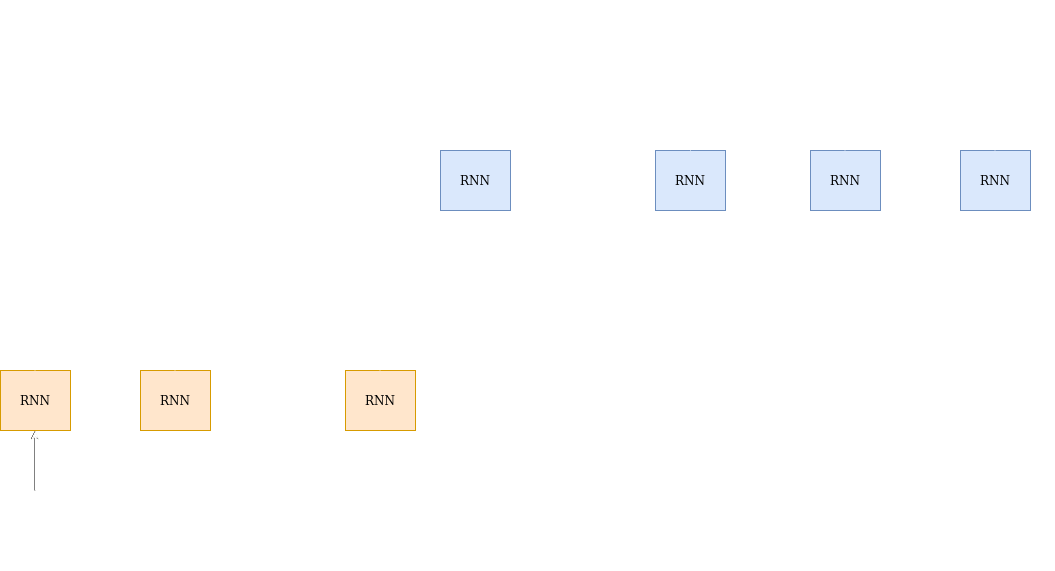

The diagram above was exported from draw.io. Its source (the exported page's mxGraphModel, read from the mxfile embedded in the PNG):
<mxGraphModel dx="1352" dy="774" grid="1" gridSize="10" guides="1" tooltips="1" connect="1" arrows="1" fold="1" page="1" pageScale="1" pageWidth="850" pageHeight="1100" math="0" shadow="0">
  <root>
    <mxCell id="0" />
    <mxCell id="1" parent="0" />
    <mxCell id="LNhYaVyZ251yvjoMgc9s-17" style="edgeStyle=orthogonalEdgeStyle;rounded=0;orthogonalLoop=1;jettySize=auto;html=1;exitX=1;exitY=0.5;exitDx=0;exitDy=0;entryX=0;entryY=0.5;entryDx=0;entryDy=0;strokeColor=#FFFFFF;" parent="1" source="LNhYaVyZ251yvjoMgc9s-1" target="LNhYaVyZ251yvjoMgc9s-9" edge="1">
      <mxGeometry relative="1" as="geometry" />
    </mxCell>
    <mxCell id="LNhYaVyZ251yvjoMgc9s-1" value="&lt;font color=&quot;#000000&quot;&gt;RNN&lt;/font&gt;" style="rounded=0;whiteSpace=wrap;html=1;fillColor=#ffe6cc;strokeColor=#d79b00;" parent="1" vertex="1">
      <mxGeometry x="80" y="380" width="70" height="60" as="geometry" />
    </mxCell>
    <mxCell id="LNhYaVyZ251yvjoMgc9s-7" value="" style="endArrow=classic;html=1;" parent="1" edge="1">
      <mxGeometry width="50" height="50" relative="1" as="geometry">
        <mxPoint x="114.5" y="500" as="sourcePoint" />
        <mxPoint x="114.5" y="440" as="targetPoint" />
      </mxGeometry>
    </mxCell>
    <mxCell id="nLy7Yu2GFl9giscBcR85-1" value="" style="edgeStyle=orthogonalEdgeStyle;rounded=0;orthogonalLoop=1;jettySize=auto;html=1;fillColor=none;strokeColor=#FFFFFF;" parent="1" source="LNhYaVyZ251yvjoMgc9s-8" target="LNhYaVyZ251yvjoMgc9s-1" edge="1">
      <mxGeometry relative="1" as="geometry" />
    </mxCell>
    <mxCell id="LNhYaVyZ251yvjoMgc9s-8" value="x1" style="text;html=1;fillColor=none;align=center;verticalAlign=middle;whiteSpace=wrap;rounded=0;fontColor=#FFFFFF;" parent="1" vertex="1">
      <mxGeometry x="95" y="500" width="40" height="20" as="geometry" />
    </mxCell>
    <mxCell id="LNhYaVyZ251yvjoMgc9s-62" style="edgeStyle=orthogonalEdgeStyle;rounded=0;jumpSize=6;orthogonalLoop=1;jettySize=auto;html=1;exitX=1;exitY=0.5;exitDx=0;exitDy=0;dashed=1;startSize=5;endArrow=none;endFill=0;strokeWidth=1;fillColor=none;strokeColor=#FFFFFF;" parent="1" source="LNhYaVyZ251yvjoMgc9s-9" target="LNhYaVyZ251yvjoMgc9s-12" edge="1">
      <mxGeometry relative="1" as="geometry" />
    </mxCell>
    <mxCell id="LNhYaVyZ251yvjoMgc9s-9" value="&lt;div&gt;&lt;font color=&quot;#000000&quot;&gt;RNN&lt;br&gt;&lt;/font&gt;&lt;/div&gt;" style="rounded=0;whiteSpace=wrap;html=1;fillColor=#ffe6cc;strokeColor=#d79b00;" parent="1" vertex="1">
      <mxGeometry x="220" y="380" width="70" height="60" as="geometry" />
    </mxCell>
    <mxCell id="LNhYaVyZ251yvjoMgc9s-10" value="" style="endArrow=classic;html=1;strokeColor=#FFFFFF;" parent="1" edge="1">
      <mxGeometry width="50" height="50" relative="1" as="geometry">
        <mxPoint x="254.5" y="500" as="sourcePoint" />
        <mxPoint x="254.5" y="440" as="targetPoint" />
      </mxGeometry>
    </mxCell>
    <mxCell id="LNhYaVyZ251yvjoMgc9s-11" value="x2" style="text;html=1;fillColor=none;align=center;verticalAlign=middle;whiteSpace=wrap;rounded=0;fontColor=#FFFFFF;" parent="1" vertex="1">
      <mxGeometry x="235" y="500" width="40" height="20" as="geometry" />
    </mxCell>
    <mxCell id="LNhYaVyZ251yvjoMgc9s-12" value="&lt;div&gt;&lt;font color=&quot;#000000&quot;&gt;RNN&lt;br&gt;&lt;/font&gt;&lt;/div&gt;" style="rounded=0;whiteSpace=wrap;html=1;fillColor=#ffe6cc;strokeColor=#d79b00;" parent="1" vertex="1">
      <mxGeometry x="425" y="380" width="70" height="60" as="geometry" />
    </mxCell>
    <mxCell id="LNhYaVyZ251yvjoMgc9s-13" value="" style="endArrow=classic;html=1;strokeColor=#FFFFFF;" parent="1" edge="1">
      <mxGeometry width="50" height="50" relative="1" as="geometry">
        <mxPoint x="459.5" y="500" as="sourcePoint" />
        <mxPoint x="459.5" y="440" as="targetPoint" />
      </mxGeometry>
    </mxCell>
    <mxCell id="LNhYaVyZ251yvjoMgc9s-14" value="xN" style="text;html=1;fillColor=none;align=center;verticalAlign=middle;whiteSpace=wrap;rounded=0;fontColor=#FFFFFF;" parent="1" vertex="1">
      <mxGeometry x="440" y="500" width="40" height="20" as="geometry" />
    </mxCell>
    <mxCell id="LNhYaVyZ251yvjoMgc9s-19" value="" style="endArrow=classic;html=1;fillColor=none;strokeColor=#FFFFFF;" parent="1" edge="1">
      <mxGeometry width="50" height="50" relative="1" as="geometry">
        <mxPoint x="114.5" y="380" as="sourcePoint" />
        <mxPoint x="114.5" y="330" as="targetPoint" />
      </mxGeometry>
    </mxCell>
    <mxCell id="LNhYaVyZ251yvjoMgc9s-20" value="h1" style="text;html=1;fillColor=none;align=center;verticalAlign=middle;whiteSpace=wrap;rounded=0;fontColor=#FFFFFF;" parent="1" vertex="1">
      <mxGeometry x="95" y="310" width="40" height="20" as="geometry" />
    </mxCell>
    <mxCell id="LNhYaVyZ251yvjoMgc9s-21" value="" style="endArrow=classic;html=1;strokeColor=#FFFFFF;" parent="1" edge="1">
      <mxGeometry width="50" height="50" relative="1" as="geometry">
        <mxPoint x="254.5" y="380" as="sourcePoint" />
        <mxPoint x="254.5" y="330" as="targetPoint" />
      </mxGeometry>
    </mxCell>
    <mxCell id="LNhYaVyZ251yvjoMgc9s-22" value="h2" style="text;html=1;fillColor=none;align=center;verticalAlign=middle;whiteSpace=wrap;rounded=0;fontColor=#FFFFFF;" parent="1" vertex="1">
      <mxGeometry x="235" y="310" width="40" height="20" as="geometry" />
    </mxCell>
    <mxCell id="LNhYaVyZ251yvjoMgc9s-23" value="" style="endArrow=classic;html=1;strokeColor=#FFFFFF;" parent="1" edge="1">
      <mxGeometry width="50" height="50" relative="1" as="geometry">
        <mxPoint x="459.5" y="380" as="sourcePoint" />
        <mxPoint x="459.5" y="330" as="targetPoint" />
      </mxGeometry>
    </mxCell>
    <mxCell id="LNhYaVyZ251yvjoMgc9s-30" style="edgeStyle=orthogonalEdgeStyle;rounded=0;orthogonalLoop=1;jettySize=auto;html=1;entryX=0.5;entryY=1;entryDx=0;entryDy=0;jumpSize=6;startSize=5;strokeWidth=3;dashed=1;fillColor=#b1ddf0;strokeColor=#FFFFFF;" parent="1" source="LNhYaVyZ251yvjoMgc9s-24" target="LNhYaVyZ251yvjoMgc9s-25" edge="1">
      <mxGeometry relative="1" as="geometry" />
    </mxCell>
    <mxCell id="LNhYaVyZ251yvjoMgc9s-24" value="&lt;b&gt;hN&lt;/b&gt;" style="text;html=1;strokeColor=none;fillColor=none;align=center;verticalAlign=middle;whiteSpace=wrap;rounded=0;fontColor=#FFFFFF;" parent="1" vertex="1">
      <mxGeometry x="440" y="310" width="40" height="20" as="geometry" />
    </mxCell>
    <mxCell id="LNhYaVyZ251yvjoMgc9s-60" style="edgeStyle=orthogonalEdgeStyle;rounded=0;jumpSize=6;orthogonalLoop=1;jettySize=auto;html=1;exitX=1;exitY=0.5;exitDx=0;exitDy=0;dashed=1;startSize=5;strokeWidth=1;endArrow=none;endFill=0;fillColor=none;strokeColor=#FFFFFF;" parent="1" source="LNhYaVyZ251yvjoMgc9s-25" target="LNhYaVyZ251yvjoMgc9s-40" edge="1">
      <mxGeometry relative="1" as="geometry" />
    </mxCell>
    <mxCell id="LNhYaVyZ251yvjoMgc9s-25" value="&lt;font color=&quot;#000000&quot;&gt;RNN&lt;/font&gt;" style="rounded=0;whiteSpace=wrap;html=1;fillColor=#dae8fc;strokeColor=#6c8ebf;" parent="1" vertex="1">
      <mxGeometry x="520" y="160" width="70" height="60" as="geometry" />
    </mxCell>
    <mxCell id="LNhYaVyZ251yvjoMgc9s-28" value="" style="endArrow=classic;html=1;strokeColor=#FFFFFF;" parent="1" edge="1">
      <mxGeometry width="50" height="50" relative="1" as="geometry">
        <mxPoint x="554.5" y="154" as="sourcePoint" />
        <mxPoint x="554.9166666666667" y="104" as="targetPoint" />
      </mxGeometry>
    </mxCell>
    <mxCell id="LNhYaVyZ251yvjoMgc9s-29" value="y(1)" style="text;html=1;align=center;verticalAlign=middle;whiteSpace=wrap;rounded=0;fontColor=#FFFFFF;" parent="1" vertex="1">
      <mxGeometry x="535" y="90" width="40" height="20" as="geometry" />
    </mxCell>
    <mxCell id="LNhYaVyZ251yvjoMgc9s-31" value="" style="endArrow=classic;html=1;strokeWidth=1;fillColor=none;strokeColor=#FFFFFF;" parent="1" edge="1">
      <mxGeometry width="50" height="50" relative="1" as="geometry">
        <mxPoint x="450" y="200" as="sourcePoint" />
        <mxPoint x="520" y="200" as="targetPoint" />
      </mxGeometry>
    </mxCell>
    <mxCell id="LNhYaVyZ251yvjoMgc9s-32" value="&amp;lt;sos&amp;gt;" style="text;html=1;fillColor=none;align=center;verticalAlign=middle;whiteSpace=wrap;rounded=0;labelBackgroundColor=none;fontColor=#FFFFFF;" parent="1" vertex="1">
      <mxGeometry x="405" y="190" width="40" height="20" as="geometry" />
    </mxCell>
    <mxCell id="LNhYaVyZ251yvjoMgc9s-40" value="&lt;font color=&quot;#000000&quot;&gt;RNN&lt;/font&gt;" style="rounded=0;whiteSpace=wrap;html=1;fillColor=#dae8fc;strokeColor=#6c8ebf;" parent="1" vertex="1">
      <mxGeometry x="735" y="160" width="70" height="60" as="geometry" />
    </mxCell>
    <mxCell id="LNhYaVyZ251yvjoMgc9s-41" value="" style="endArrow=classic;html=1;fillColor=none;strokeColor=#FFFFFF;" parent="1" edge="1">
      <mxGeometry width="50" height="50" relative="1" as="geometry">
        <mxPoint x="770" y="160" as="sourcePoint" />
        <mxPoint x="769.5" y="110" as="targetPoint" />
      </mxGeometry>
    </mxCell>
    <mxCell id="LNhYaVyZ251yvjoMgc9s-47" style="edgeStyle=orthogonalEdgeStyle;rounded=0;jumpSize=6;orthogonalLoop=1;jettySize=auto;html=1;exitX=0.5;exitY=0;exitDx=0;exitDy=0;entryX=0.5;entryY=1;entryDx=0;entryDy=0;dashed=1;dashPattern=1 4;startSize=5;strokeWidth=1;fillColor=none;strokeColor=#FFFFFF;" parent="1" source="LNhYaVyZ251yvjoMgc9s-42" target="LNhYaVyZ251yvjoMgc9s-44" edge="1">
      <mxGeometry relative="1" as="geometry">
        <Array as="points">
          <mxPoint x="770" y="70" />
          <mxPoint x="840" y="70" />
          <mxPoint x="840" y="240" />
          <mxPoint x="925" y="240" />
        </Array>
      </mxGeometry>
    </mxCell>
    <mxCell id="LNhYaVyZ251yvjoMgc9s-42" value="y(i)" style="text;html=1;align=center;verticalAlign=middle;whiteSpace=wrap;rounded=0;fillColor=none;fontColor=#FFFFFF;" parent="1" vertex="1">
      <mxGeometry x="750" y="90" width="40" height="20" as="geometry" />
    </mxCell>
    <mxCell id="LNhYaVyZ251yvjoMgc9s-61" style="edgeStyle=orthogonalEdgeStyle;rounded=0;jumpSize=6;orthogonalLoop=1;jettySize=auto;html=1;exitX=1;exitY=0.5;exitDx=0;exitDy=0;entryX=0;entryY=0.5;entryDx=0;entryDy=0;dashed=1;startSize=5;endArrow=none;endFill=0;strokeWidth=1;fillColor=none;strokeColor=#FFFFFF;" parent="1" source="LNhYaVyZ251yvjoMgc9s-44" target="LNhYaVyZ251yvjoMgc9s-48" edge="1">
      <mxGeometry relative="1" as="geometry" />
    </mxCell>
    <mxCell id="LNhYaVyZ251yvjoMgc9s-44" value="&lt;font color=&quot;#000000&quot;&gt;RNN&lt;/font&gt;" style="rounded=0;whiteSpace=wrap;html=1;fillColor=#dae8fc;strokeColor=#6c8ebf;" parent="1" vertex="1">
      <mxGeometry x="890" y="160" width="70" height="60" as="geometry" />
    </mxCell>
    <mxCell id="LNhYaVyZ251yvjoMgc9s-45" value="" style="endArrow=classic;html=1;strokeColor=#FFFFFF;" parent="1" edge="1">
      <mxGeometry width="50" height="50" relative="1" as="geometry">
        <mxPoint x="924.5" y="160" as="sourcePoint" />
        <mxPoint x="924.5" y="110" as="targetPoint" />
      </mxGeometry>
    </mxCell>
    <mxCell id="LNhYaVyZ251yvjoMgc9s-46" value="y(i+1)" style="text;html=1;fillColor=none;align=center;verticalAlign=middle;whiteSpace=wrap;rounded=0;fontColor=#FFFFFF;" parent="1" vertex="1">
      <mxGeometry x="905" y="90" width="40" height="20" as="geometry" />
    </mxCell>
    <mxCell id="LNhYaVyZ251yvjoMgc9s-48" value="&lt;font color=&quot;#000000&quot;&gt;RNN&lt;/font&gt;" style="rounded=0;whiteSpace=wrap;html=1;fillColor=#dae8fc;strokeColor=#6c8ebf;" parent="1" vertex="1">
      <mxGeometry x="1040" y="160" width="70" height="60" as="geometry" />
    </mxCell>
    <mxCell id="LNhYaVyZ251yvjoMgc9s-49" value="" style="endArrow=classic;html=1;strokeColor=#FFFFFF;" parent="1" edge="1">
      <mxGeometry width="50" height="50" relative="1" as="geometry">
        <mxPoint x="1074.5" y="160" as="sourcePoint" />
        <mxPoint x="1074.5" y="110" as="targetPoint" />
      </mxGeometry>
    </mxCell>
    <mxCell id="LNhYaVyZ251yvjoMgc9s-50" value="y(M) = &amp;lt;eos&amp;gt;" style="text;html=1;align=center;verticalAlign=middle;whiteSpace=wrap;rounded=0;fillColor=none;fontColor=#FFFFFF;" parent="1" vertex="1">
      <mxGeometry x="1016" y="90" width="118" height="20" as="geometry" />
    </mxCell>
    <mxCell id="LNhYaVyZ251yvjoMgc9s-66" value="&lt;font style=&quot;font-size: 29px&quot;&gt;Encoder&lt;/font&gt;" style="text;html=1;fillColor=none;align=center;verticalAlign=middle;whiteSpace=wrap;rounded=0;fontColor=#FFFFFF;" parent="1" vertex="1">
      <mxGeometry x="210" y="540" width="180" height="40" as="geometry" />
    </mxCell>
    <mxCell id="LNhYaVyZ251yvjoMgc9s-67" value="&lt;font style=&quot;font-size: 29px&quot;&gt;Decoder&lt;/font&gt;" style="text;html=1;align=center;verticalAlign=middle;whiteSpace=wrap;rounded=0;fillColor=none;fontColor=#FFFFFF;" parent="1" vertex="1">
      <mxGeometry x="725" y="10" width="180" height="40" as="geometry" />
    </mxCell>
  </root>
</mxGraphModel>